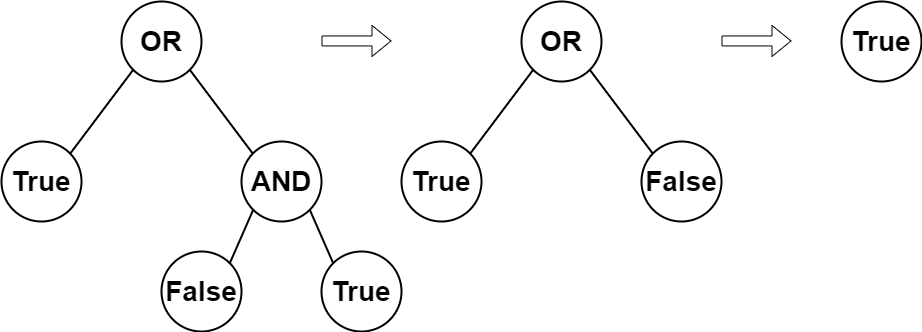

The diagram above was exported from draw.io. Its source (the exported page's mxGraphModel, read from the mxfile embedded in the PNG):
<mxGraphModel dx="1247" dy="819" grid="1" gridSize="10" guides="1" tooltips="1" connect="1" arrows="1" fold="1" page="1" pageScale="1" pageWidth="850" pageHeight="1100" math="0" shadow="0">
  <root>
    <mxCell id="0" />
    <mxCell id="1" parent="0" />
    <mxCell id="M9GOEuiwONn0rCt6y_De-1" value="True" style="ellipse;whiteSpace=wrap;html=1;aspect=fixed;strokeWidth=2;fontSize=28;fontStyle=1;shadow=0;" parent="1" vertex="1">
      <mxGeometry x="80" y="300" width="80" height="80" as="geometry" />
    </mxCell>
    <mxCell id="M9GOEuiwONn0rCt6y_De-2" value="OR" style="ellipse;whiteSpace=wrap;html=1;aspect=fixed;strokeWidth=2;fontSize=28;fontStyle=1;shadow=0;" parent="1" vertex="1">
      <mxGeometry x="200" y="160" width="80" height="80" as="geometry" />
    </mxCell>
    <mxCell id="M9GOEuiwONn0rCt6y_De-6" value="AND" style="ellipse;whiteSpace=wrap;html=1;aspect=fixed;strokeWidth=2;fontSize=28;fontStyle=1;shadow=0;" parent="1" vertex="1">
      <mxGeometry x="320" y="300" width="80" height="80" as="geometry" />
    </mxCell>
    <mxCell id="M9GOEuiwONn0rCt6y_De-7" value="" style="endArrow=none;html=1;fontSize=28;strokeWidth=2;shadow=0;entryX=1;entryY=1;entryDx=0;entryDy=0;exitX=0;exitY=0;exitDx=0;exitDy=0;strokeColor=#000000;" parent="1" source="M9GOEuiwONn0rCt6y_De-6" target="M9GOEuiwONn0rCt6y_De-2" edge="1">
      <mxGeometry width="50" height="50" relative="1" as="geometry">
        <mxPoint x="280" y="451.72" as="sourcePoint" />
        <mxPoint x="251.71572875253787" y="270.00427124746216" as="targetPoint" />
      </mxGeometry>
    </mxCell>
    <mxCell id="lDSPDuMp7F5Lqm8kMm-u-3" value="False" style="ellipse;whiteSpace=wrap;html=1;aspect=fixed;strokeWidth=2;fontSize=28;fontStyle=1;shadow=0;" parent="1" vertex="1">
      <mxGeometry x="240" y="410" width="80" height="80" as="geometry" />
    </mxCell>
    <mxCell id="lDSPDuMp7F5Lqm8kMm-u-4" value="" style="endArrow=none;html=1;fontSize=28;strokeWidth=2;shadow=0;entryX=0;entryY=1;entryDx=0;entryDy=0;exitX=1;exitY=0;exitDx=0;exitDy=0;strokeColor=#000000;" parent="1" source="M9GOEuiwONn0rCt6y_De-1" target="M9GOEuiwONn0rCt6y_De-2" edge="1">
      <mxGeometry width="50" height="50" relative="1" as="geometry">
        <mxPoint x="310" y="320" as="sourcePoint" />
        <mxPoint x="218.28427124746213" y="238.28427124746202" as="targetPoint" />
      </mxGeometry>
    </mxCell>
    <mxCell id="lDSPDuMp7F5Lqm8kMm-u-7" value="" style="endArrow=none;html=1;fontSize=28;strokeWidth=2;shadow=0;entryX=0;entryY=1;entryDx=0;entryDy=0;exitX=1;exitY=0;exitDx=0;exitDy=0;strokeColor=#000000;" parent="1" source="lDSPDuMp7F5Lqm8kMm-u-3" target="M9GOEuiwONn0rCt6y_De-6" edge="1">
      <mxGeometry width="50" height="50" relative="1" as="geometry">
        <mxPoint x="37.94146899153475" y="441.3770317647691" as="sourcePoint" />
        <mxPoint x="81.71572875254833" y="388.28427124745167" as="targetPoint" />
      </mxGeometry>
    </mxCell>
    <mxCell id="3VHC8wX25n7mJDgZQeAT-2" style="rounded=0;orthogonalLoop=1;jettySize=auto;html=1;entryX=1;entryY=1;entryDx=0;entryDy=0;endArrow=none;endFill=0;exitX=0;exitY=0;exitDx=0;exitDy=0;strokeWidth=2;fontSize=28;" parent="1" source="3VHC8wX25n7mJDgZQeAT-1" target="M9GOEuiwONn0rCt6y_De-6" edge="1">
      <mxGeometry relative="1" as="geometry" />
    </mxCell>
    <mxCell id="3VHC8wX25n7mJDgZQeAT-1" value="True" style="ellipse;whiteSpace=wrap;html=1;aspect=fixed;strokeWidth=2;fontSize=28;fontStyle=1;shadow=0;" parent="1" vertex="1">
      <mxGeometry x="400" y="410" width="80" height="80" as="geometry" />
    </mxCell>
    <mxCell id="Yu-Yf2UcfKcXyUHvHngb-1" value="True" style="ellipse;whiteSpace=wrap;html=1;aspect=fixed;strokeWidth=2;fontSize=28;fontStyle=1;shadow=0;" vertex="1" parent="1">
      <mxGeometry x="480" y="300" width="80" height="80" as="geometry" />
    </mxCell>
    <mxCell id="Yu-Yf2UcfKcXyUHvHngb-2" value="OR" style="ellipse;whiteSpace=wrap;html=1;aspect=fixed;strokeWidth=2;fontSize=28;fontStyle=1;shadow=0;" vertex="1" parent="1">
      <mxGeometry x="600" y="160" width="80" height="80" as="geometry" />
    </mxCell>
    <mxCell id="Yu-Yf2UcfKcXyUHvHngb-3" value="False" style="ellipse;whiteSpace=wrap;html=1;aspect=fixed;strokeWidth=2;fontSize=28;fontStyle=1;shadow=0;" vertex="1" parent="1">
      <mxGeometry x="720" y="300" width="80" height="80" as="geometry" />
    </mxCell>
    <mxCell id="Yu-Yf2UcfKcXyUHvHngb-4" value="" style="endArrow=none;html=1;fontSize=28;strokeWidth=2;shadow=0;entryX=1;entryY=1;entryDx=0;entryDy=0;exitX=0;exitY=0;exitDx=0;exitDy=0;strokeColor=#000000;" edge="1" parent="1" source="Yu-Yf2UcfKcXyUHvHngb-3" target="Yu-Yf2UcfKcXyUHvHngb-2">
      <mxGeometry width="50" height="50" relative="1" as="geometry">
        <mxPoint x="680" y="451.72" as="sourcePoint" />
        <mxPoint x="651.7157287525379" y="270.00427124746216" as="targetPoint" />
      </mxGeometry>
    </mxCell>
    <mxCell id="Yu-Yf2UcfKcXyUHvHngb-5" value="" style="endArrow=none;html=1;fontSize=28;strokeWidth=2;shadow=0;entryX=0;entryY=1;entryDx=0;entryDy=0;exitX=1;exitY=0;exitDx=0;exitDy=0;strokeColor=#000000;" edge="1" parent="1" source="Yu-Yf2UcfKcXyUHvHngb-1" target="Yu-Yf2UcfKcXyUHvHngb-2">
      <mxGeometry width="50" height="50" relative="1" as="geometry">
        <mxPoint x="710" y="320" as="sourcePoint" />
        <mxPoint x="618.2842712474621" y="238.28427124746202" as="targetPoint" />
      </mxGeometry>
    </mxCell>
    <mxCell id="Yu-Yf2UcfKcXyUHvHngb-6" value="" style="shape=flexArrow;endArrow=classic;html=1;rounded=0;" edge="1" parent="1">
      <mxGeometry width="50" height="50" relative="1" as="geometry">
        <mxPoint x="400" y="199.44" as="sourcePoint" />
        <mxPoint x="470" y="199.44" as="targetPoint" />
      </mxGeometry>
    </mxCell>
    <mxCell id="Yu-Yf2UcfKcXyUHvHngb-8" value="True" style="ellipse;whiteSpace=wrap;html=1;aspect=fixed;strokeWidth=2;fontSize=28;fontStyle=1;shadow=0;" vertex="1" parent="1">
      <mxGeometry x="920" y="160" width="80" height="80" as="geometry" />
    </mxCell>
    <mxCell id="Yu-Yf2UcfKcXyUHvHngb-12" value="" style="shape=flexArrow;endArrow=classic;html=1;rounded=0;" edge="1" parent="1">
      <mxGeometry width="50" height="50" relative="1" as="geometry">
        <mxPoint x="800" y="199.44000000000008" as="sourcePoint" />
        <mxPoint x="870" y="199.44000000000008" as="targetPoint" />
      </mxGeometry>
    </mxCell>
  </root>
</mxGraphModel>